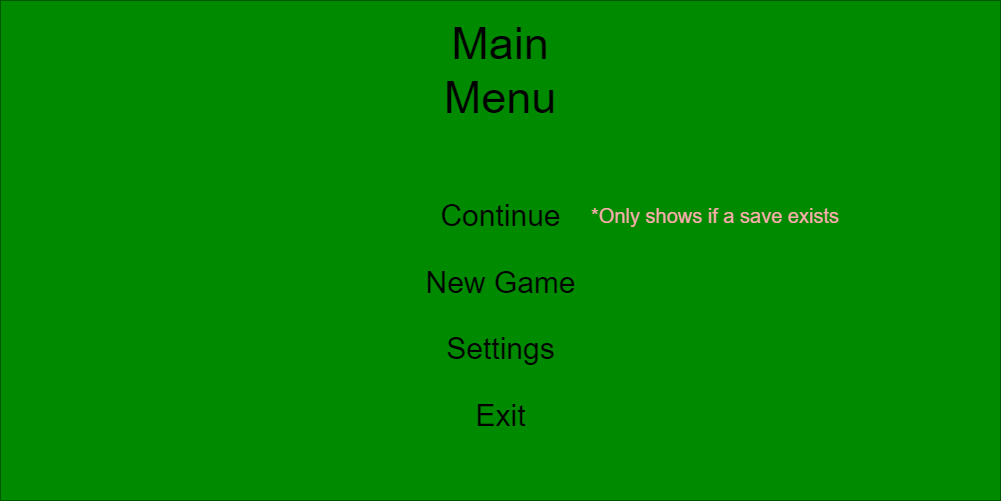

The diagram above was exported from draw.io. Its source (the exported page's mxGraphModel, read from the mxfile embedded in the PNG):
<mxGraphModel dx="2908" dy="1180" grid="1" gridSize="10" guides="1" tooltips="1" connect="1" arrows="1" fold="1" page="1" pageScale="1" pageWidth="850" pageHeight="1100" math="0" shadow="0">
  <root>
    <mxCell id="0" />
    <mxCell id="1" parent="0" />
    <mxCell id="-tjVvOQhrCwppS-RRzT1-1" value="" style="rounded=0;whiteSpace=wrap;html=1;fillColor=#008a00;fontColor=#ffffff;strokeColor=#005700;" parent="1" vertex="1">
      <mxGeometry x="-500" y="160" width="1000" height="500" as="geometry" />
    </mxCell>
    <mxCell id="-tjVvOQhrCwppS-RRzT1-2" value="&lt;font style=&quot;font-size: 45px;&quot;&gt;Main Menu&lt;/font&gt;" style="text;html=1;strokeColor=none;fillColor=none;align=center;verticalAlign=middle;whiteSpace=wrap;rounded=0;spacing=2;" parent="1" vertex="1">
      <mxGeometry x="-85" y="170" width="170" height="120" as="geometry" />
    </mxCell>
    <mxCell id="-tjVvOQhrCwppS-RRzT1-3" value="&lt;font style=&quot;font-size: 30px;&quot;&gt;Continue&lt;/font&gt;" style="text;html=1;strokeColor=none;fillColor=none;align=center;verticalAlign=middle;whiteSpace=wrap;rounded=0;spacing=2;" parent="1" vertex="1">
      <mxGeometry x="-102.5" y="350" width="205" height="50" as="geometry" />
    </mxCell>
    <mxCell id="-tjVvOQhrCwppS-RRzT1-4" value="&lt;font style=&quot;font-size: 30px;&quot;&gt;New Game&lt;/font&gt;" style="text;html=1;strokeColor=none;fillColor=none;align=center;verticalAlign=middle;whiteSpace=wrap;rounded=0;spacing=2;" parent="1" vertex="1">
      <mxGeometry x="-102.5" y="417" width="205" height="50" as="geometry" />
    </mxCell>
    <mxCell id="-tjVvOQhrCwppS-RRzT1-5" value="&lt;font style=&quot;font-size: 30px;&quot;&gt;Settings&lt;/font&gt;" style="text;html=1;strokeColor=none;fillColor=none;align=center;verticalAlign=middle;whiteSpace=wrap;rounded=0;spacing=2;" parent="1" vertex="1">
      <mxGeometry x="-102.5" y="483" width="205" height="50" as="geometry" />
    </mxCell>
    <mxCell id="-tjVvOQhrCwppS-RRzT1-6" value="&lt;font style=&quot;font-size: 30px;&quot;&gt;Exit&lt;/font&gt;" style="text;html=1;strokeColor=none;fillColor=none;align=center;verticalAlign=middle;whiteSpace=wrap;rounded=0;spacing=2;" parent="1" vertex="1">
      <mxGeometry x="-102.5" y="550" width="205" height="50" as="geometry" />
    </mxCell>
    <mxCell id="-tjVvOQhrCwppS-RRzT1-7" value="&lt;font style=&quot;font-size: 20px;&quot; color=&quot;#ffadad&quot;&gt;*Only shows if a save exists&lt;/font&gt;" style="text;html=1;strokeColor=none;fillColor=none;align=center;verticalAlign=middle;whiteSpace=wrap;rounded=0;" parent="1" vertex="1">
      <mxGeometry x="60" y="340" width="310" height="70" as="geometry" />
    </mxCell>
  </root>
</mxGraphModel>